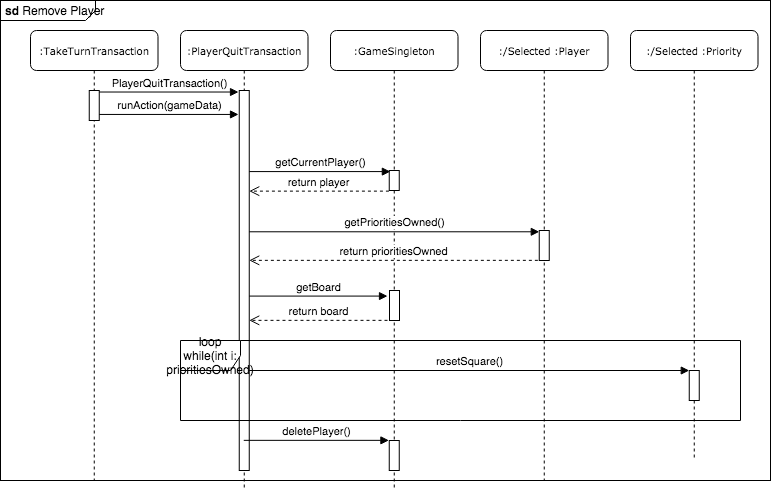

The diagram above was exported from draw.io. Its source (the exported page's mxGraphModel, read from the mxfile embedded in the PNG):
<mxGraphModel dx="786" dy="625" grid="1" gridSize="10" guides="1" tooltips="1" connect="1" arrows="1" fold="1" page="1" pageScale="1" pageWidth="850" pageHeight="1100" math="0" shadow="0">
  <root>
    <mxCell id="0" />
    <mxCell id="1" parent="0" />
    <mxCell id="ivFx2PpnNh-kB1eV39jo-2" value="&lt;p style=&quot;margin: 0px ; margin-top: 4px ; margin-left: 5px ; text-align: left&quot;&gt;&lt;b&gt;sd&lt;/b&gt;  Remove Player&lt;/p&gt;" style="html=1;shape=mxgraph.sysml.package;overflow=fill;labelX=95;align=left;spacingLeft=5;verticalAlign=top;spacingTop=-3;" vertex="1" parent="1">
      <mxGeometry width="770" height="480" as="geometry" />
    </mxCell>
    <mxCell id="UAEcVzvH22fw3cZyzuog-1" value=":TakeTurnTransaction" style="shape=umlLifeline;perimeter=lifelinePerimeter;whiteSpace=wrap;html=1;container=1;collapsible=0;recursiveResize=0;outlineConnect=0;rounded=1;shadow=0;comic=0;labelBackgroundColor=none;strokeWidth=1;fontFamily=Verdana;fontSize=10;align=center;" parent="1" vertex="1">
      <mxGeometry x="30" y="30" width="127.5" height="450" as="geometry" />
    </mxCell>
    <mxCell id="UAEcVzvH22fw3cZyzuog-2" value="" style="html=1;points=[];perimeter=orthogonalPerimeter;fontFamily=Verdana;fontSize=10;" parent="UAEcVzvH22fw3cZyzuog-1" vertex="1">
      <mxGeometry x="58.75" y="60" width="10" height="30" as="geometry" />
    </mxCell>
    <mxCell id="UAEcVzvH22fw3cZyzuog-6" value=":PlayerQuitTransaction" style="shape=umlLifeline;perimeter=lifelinePerimeter;whiteSpace=wrap;html=1;container=1;collapsible=0;recursiveResize=0;outlineConnect=0;rounded=1;shadow=0;comic=0;labelBackgroundColor=none;strokeWidth=1;fontFamily=Verdana;fontSize=10;align=center;" parent="1" vertex="1">
      <mxGeometry x="180" y="30" width="127.5" height="460" as="geometry" />
    </mxCell>
    <mxCell id="UAEcVzvH22fw3cZyzuog-7" value="" style="html=1;points=[];perimeter=orthogonalPerimeter;fontFamily=Verdana;fontSize=10;" parent="UAEcVzvH22fw3cZyzuog-6" vertex="1">
      <mxGeometry x="58.75" y="60" width="10" height="380" as="geometry" />
    </mxCell>
    <mxCell id="UAEcVzvH22fw3cZyzuog-8" value=":GameSingleton" style="shape=umlLifeline;perimeter=lifelinePerimeter;whiteSpace=wrap;html=1;container=1;collapsible=0;recursiveResize=0;outlineConnect=0;rounded=1;shadow=0;comic=0;labelBackgroundColor=none;strokeWidth=1;fontFamily=Verdana;fontSize=10;align=center;" parent="1" vertex="1">
      <mxGeometry x="330" y="30" width="127.5" height="460" as="geometry" />
    </mxCell>
    <mxCell id="UAEcVzvH22fw3cZyzuog-9" value="" style="html=1;points=[];perimeter=orthogonalPerimeter;fontFamily=Verdana;fontSize=10;" parent="UAEcVzvH22fw3cZyzuog-8" vertex="1">
      <mxGeometry x="58.75" y="140" width="10" height="20" as="geometry" />
    </mxCell>
    <mxCell id="KVBX5uwLz7ZCUFHZ5_pF-10" value="" style="html=1;points=[];perimeter=orthogonalPerimeter;" parent="UAEcVzvH22fw3cZyzuog-8" vertex="1">
      <mxGeometry x="59" y="260" width="10" height="30" as="geometry" />
    </mxCell>
    <mxCell id="KVBX5uwLz7ZCUFHZ5_pF-13" value="" style="html=1;points=[];perimeter=orthogonalPerimeter;" parent="UAEcVzvH22fw3cZyzuog-8" vertex="1">
      <mxGeometry x="58.75" y="410" width="10" height="30" as="geometry" />
    </mxCell>
    <mxCell id="UAEcVzvH22fw3cZyzuog-10" value=":/Selected :Player" style="shape=umlLifeline;perimeter=lifelinePerimeter;whiteSpace=wrap;html=1;container=1;collapsible=0;recursiveResize=0;outlineConnect=0;rounded=1;shadow=0;comic=0;labelBackgroundColor=none;strokeWidth=1;fontFamily=Verdana;fontSize=10;align=center;" parent="1" vertex="1">
      <mxGeometry x="480" y="30" width="127.5" height="450" as="geometry" />
    </mxCell>
    <mxCell id="KVBX5uwLz7ZCUFHZ5_pF-7" value="" style="html=1;points=[];perimeter=orthogonalPerimeter;" parent="UAEcVzvH22fw3cZyzuog-10" vertex="1">
      <mxGeometry x="58.75" y="200" width="10" height="30" as="geometry" />
    </mxCell>
    <mxCell id="UAEcVzvH22fw3cZyzuog-34" value=":/Selected :Priority" style="shape=umlLifeline;perimeter=lifelinePerimeter;whiteSpace=wrap;html=1;container=1;collapsible=0;recursiveResize=0;outlineConnect=0;rounded=1;shadow=0;comic=0;labelBackgroundColor=none;strokeWidth=1;fontFamily=Verdana;fontSize=10;align=center;" parent="1" vertex="1">
      <mxGeometry x="630" y="30" width="127.5" height="430" as="geometry" />
    </mxCell>
    <mxCell id="KVBX5uwLz7ZCUFHZ5_pF-15" value="" style="html=1;points=[];perimeter=orthogonalPerimeter;" parent="UAEcVzvH22fw3cZyzuog-34" vertex="1">
      <mxGeometry x="58.75" y="340" width="10" height="30" as="geometry" />
    </mxCell>
    <mxCell id="KVBX5uwLz7ZCUFHZ5_pF-2" value="PlayerQuitTransaction()" style="html=1;verticalAlign=bottom;endArrow=block;entryX=-0.075;entryY=0.004;entryDx=0;entryDy=0;entryPerimeter=0;" parent="1" source="UAEcVzvH22fw3cZyzuog-2" target="UAEcVzvH22fw3cZyzuog-7" edge="1">
      <mxGeometry width="80" relative="1" as="geometry">
        <mxPoint x="130" y="100" as="sourcePoint" />
        <mxPoint x="210" y="100" as="targetPoint" />
      </mxGeometry>
    </mxCell>
    <mxCell id="KVBX5uwLz7ZCUFHZ5_pF-3" value="runAction(gameData)" style="html=1;verticalAlign=bottom;endArrow=block;entryX=-0.075;entryY=0.063;entryDx=0;entryDy=0;entryPerimeter=0;" parent="1" source="UAEcVzvH22fw3cZyzuog-2" target="UAEcVzvH22fw3cZyzuog-7" edge="1">
      <mxGeometry width="80" relative="1" as="geometry">
        <mxPoint x="140" y="120" as="sourcePoint" />
        <mxPoint x="220" y="120" as="targetPoint" />
      </mxGeometry>
    </mxCell>
    <mxCell id="KVBX5uwLz7ZCUFHZ5_pF-5" value="getCurrentPlayer()" style="html=1;verticalAlign=bottom;endArrow=block;entryX=0.111;entryY=0.054;entryDx=0;entryDy=0;entryPerimeter=0;" parent="1" source="UAEcVzvH22fw3cZyzuog-7" target="UAEcVzvH22fw3cZyzuog-9" edge="1">
      <mxGeometry width="80" relative="1" as="geometry">
        <mxPoint x="330" y="180" as="sourcePoint" />
        <mxPoint x="410" y="180" as="targetPoint" />
      </mxGeometry>
    </mxCell>
    <mxCell id="KVBX5uwLz7ZCUFHZ5_pF-6" value="return player" style="html=1;verticalAlign=bottom;endArrow=open;dashed=1;endSize=8;exitX=-0.032;exitY=1.032;exitDx=0;exitDy=0;exitPerimeter=0;" parent="1" source="UAEcVzvH22fw3cZyzuog-9" target="UAEcVzvH22fw3cZyzuog-7" edge="1">
      <mxGeometry relative="1" as="geometry">
        <mxPoint x="400" y="220" as="sourcePoint" />
        <mxPoint x="320" y="220" as="targetPoint" />
      </mxGeometry>
    </mxCell>
    <mxCell id="KVBX5uwLz7ZCUFHZ5_pF-8" value="getPrioritiesOwned()" style="html=1;verticalAlign=bottom;endArrow=block;entryX=0.004;entryY=0.043;entryDx=0;entryDy=0;entryPerimeter=0;" parent="1" source="UAEcVzvH22fw3cZyzuog-7" target="KVBX5uwLz7ZCUFHZ5_pF-7" edge="1">
      <mxGeometry width="80" relative="1" as="geometry">
        <mxPoint x="320" y="240" as="sourcePoint" />
        <mxPoint x="400" y="240" as="targetPoint" />
      </mxGeometry>
    </mxCell>
    <mxCell id="KVBX5uwLz7ZCUFHZ5_pF-9" value="return prioritiesOwned" style="html=1;verticalAlign=bottom;endArrow=open;dashed=1;endSize=8;exitX=-0.139;exitY=0.995;exitDx=0;exitDy=0;exitPerimeter=0;" parent="1" source="KVBX5uwLz7ZCUFHZ5_pF-7" target="UAEcVzvH22fw3cZyzuog-7" edge="1">
      <mxGeometry relative="1" as="geometry">
        <mxPoint x="400" y="280" as="sourcePoint" />
        <mxPoint x="320" y="280" as="targetPoint" />
      </mxGeometry>
    </mxCell>
    <mxCell id="KVBX5uwLz7ZCUFHZ5_pF-11" value="getBoard" style="html=1;verticalAlign=bottom;endArrow=block;entryX=-0.2;entryY=0.186;entryDx=0;entryDy=0;entryPerimeter=0;" parent="1" source="UAEcVzvH22fw3cZyzuog-7" target="KVBX5uwLz7ZCUFHZ5_pF-10" edge="1">
      <mxGeometry width="80" relative="1" as="geometry">
        <mxPoint x="310" y="310" as="sourcePoint" />
        <mxPoint x="390" y="310" as="targetPoint" />
      </mxGeometry>
    </mxCell>
    <mxCell id="KVBX5uwLz7ZCUFHZ5_pF-12" value="return board" style="html=1;verticalAlign=bottom;endArrow=open;dashed=1;endSize=8;exitX=-0.2;exitY=0.995;exitDx=0;exitDy=0;exitPerimeter=0;" parent="1" source="KVBX5uwLz7ZCUFHZ5_pF-10" target="UAEcVzvH22fw3cZyzuog-7" edge="1">
      <mxGeometry relative="1" as="geometry">
        <mxPoint x="390" y="320" as="sourcePoint" />
        <mxPoint x="310" y="320" as="targetPoint" />
      </mxGeometry>
    </mxCell>
    <mxCell id="KVBX5uwLz7ZCUFHZ5_pF-14" value="deletePlayer()" style="html=1;verticalAlign=bottom;endArrow=block;entryX=-0.032;entryY=-0.005;entryDx=0;entryDy=0;entryPerimeter=0;" parent="1" source="UAEcVzvH22fw3cZyzuog-6" target="KVBX5uwLz7ZCUFHZ5_pF-13" edge="1">
      <mxGeometry width="80" relative="1" as="geometry">
        <mxPoint x="300" y="520" as="sourcePoint" />
        <mxPoint x="380" y="520" as="targetPoint" />
      </mxGeometry>
    </mxCell>
    <mxCell id="KVBX5uwLz7ZCUFHZ5_pF-16" value="resetSquare()" style="html=1;verticalAlign=bottom;endArrow=block;" parent="1" source="UAEcVzvH22fw3cZyzuog-7" target="KVBX5uwLz7ZCUFHZ5_pF-15" edge="1">
      <mxGeometry width="80" relative="1" as="geometry">
        <mxPoint x="320" y="363" as="sourcePoint" />
        <mxPoint x="410" y="370" as="targetPoint" />
      </mxGeometry>
    </mxCell>
    <mxCell id="KVBX5uwLz7ZCUFHZ5_pF-17" value="loop&lt;br&gt;while(int i: prioritiesOwned)" style="shape=umlFrame;whiteSpace=wrap;html=1;" parent="1" vertex="1">
      <mxGeometry x="180" y="340" width="560" height="80" as="geometry" />
    </mxCell>
  </root>
</mxGraphModel>